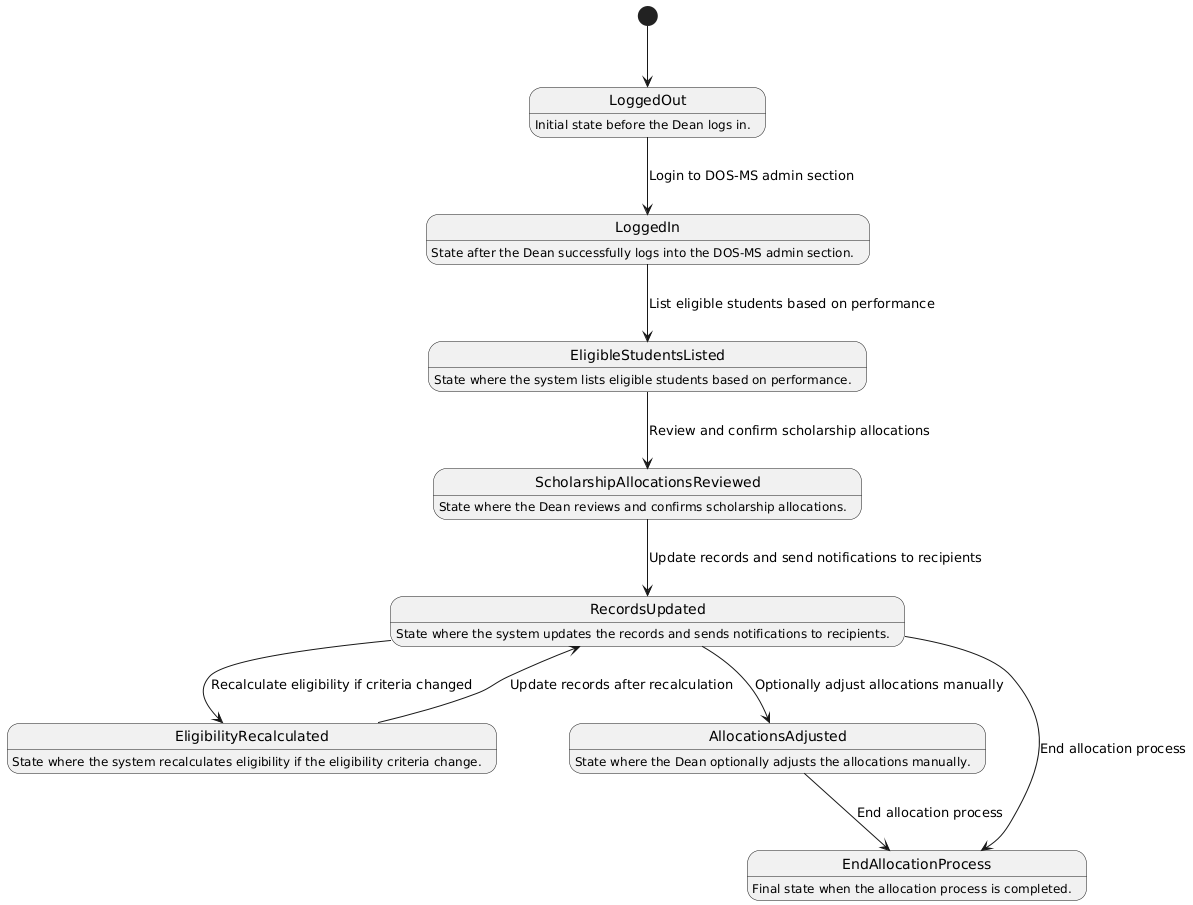

The diagram above was rendered by PlantUML. Its source (embedded in the PNG):
@startuml
[*] --> LoggedOut

LoggedOut : Initial state before the Dean logs in.

LoggedIn : State after the Dean successfully logs into the DOS-MS admin section.
EligibleStudentsListed : State where the system lists eligible students based on performance.
ScholarshipAllocationsReviewed : State where the Dean reviews and confirms scholarship allocations.
RecordsUpdated : State where the system updates the records and sends notifications to recipients.
EligibilityRecalculated : State where the system recalculates eligibility if the eligibility criteria change.
AllocationsAdjusted : State where the Dean optionally adjusts the allocations manually.
EndAllocationProcess : Final state when the allocation process is completed.

LoggedOut --> LoggedIn : Login to DOS-MS admin section
LoggedIn --> EligibleStudentsListed : List eligible students based on performance
EligibleStudentsListed --> ScholarshipAllocationsReviewed : Review and confirm scholarship allocations
ScholarshipAllocationsReviewed --> RecordsUpdated : Update records and send notifications to recipients

RecordsUpdated --> EligibilityRecalculated : Recalculate eligibility if criteria changed
EligibilityRecalculated --> RecordsUpdated : Update records after recalculation

RecordsUpdated --> AllocationsAdjusted : Optionally adjust allocations manually
AllocationsAdjusted --> EndAllocationProcess : End allocation process
RecordsUpdated --> EndAllocationProcess : End allocation process
@enduml